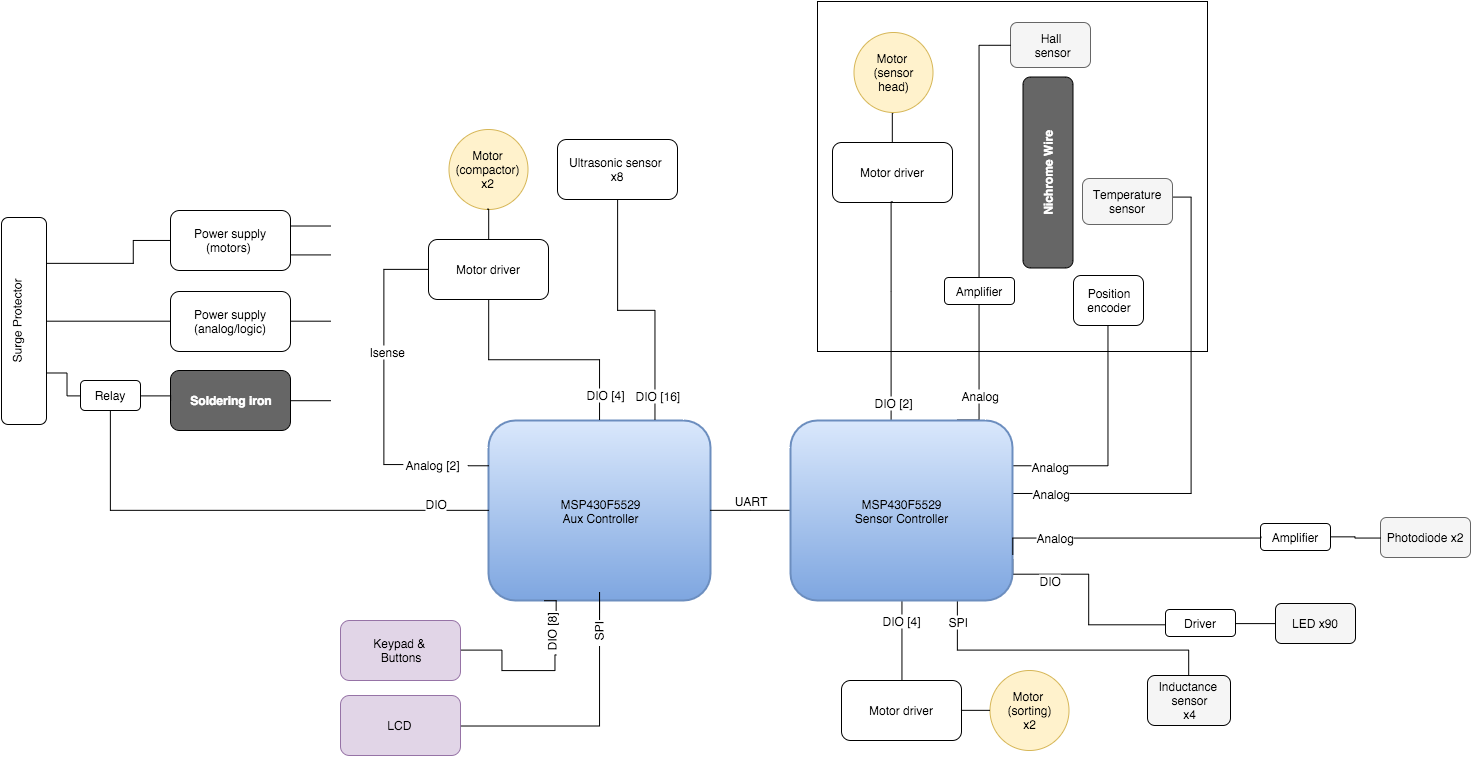

The diagram above was exported from draw.io. Its source (the exported page's mxGraphModel, read from the mxfile embedded in the PNG):
<mxGraphModel dx="920" dy="1741" grid="1" gridSize="10" guides="1" tooltips="1" connect="1" arrows="1" fold="1" page="1" pageScale="1" pageWidth="826" pageHeight="1169" background="#ffffff" math="0">
  <root>
    <mxCell id="0" />
    <mxCell id="1" parent="0" />
    <mxCell id="f5ccd8b88c8de47-52" value="" style="whiteSpace=wrap;html=1;fillColor=none;gradientColor=none;" vertex="1" parent="1">
      <mxGeometry x="857" y="-139" width="390" height="350" as="geometry" />
    </mxCell>
    <mxCell id="f5ccd8b88c8de47-3" value="Surge Protector&lt;div&gt;&lt;br&gt;&lt;/div&gt;" style="rounded=1;whiteSpace=wrap;html=1;rotation=-90;" vertex="1" parent="1">
      <mxGeometry x="-40" y="158" width="207" height="45" as="geometry" />
    </mxCell>
    <mxCell id="f5ccd8b88c8de47-4" value="Power supply (motors)&lt;span style=&quot;line-height: 1.2&quot;&gt;&amp;nbsp;&lt;/span&gt;" style="rounded=1;whiteSpace=wrap;html=1;" vertex="1" parent="1">
      <mxGeometry x="210" y="70" width="120" height="60" as="geometry" />
    </mxCell>
    <mxCell id="f5ccd8b88c8de47-5" value="&lt;div&gt;Power supply (analog/logic)&lt;/div&gt;" style="rounded=1;whiteSpace=wrap;html=1;" vertex="1" parent="1">
      <mxGeometry x="210" y="151" width="120" height="60" as="geometry" />
    </mxCell>
    <mxCell id="f5ccd8b88c8de47-9" value="&lt;font color=&quot;#ffffff&quot;&gt;&lt;b&gt;Soldering iron&lt;/b&gt;&lt;/font&gt;" style="rounded=1;whiteSpace=wrap;html=1;fillColor=#666666;" vertex="1" parent="1">
      <mxGeometry x="210" y="230" width="120" height="60" as="geometry" />
    </mxCell>
    <mxCell id="f5ccd8b88c8de47-12" style="edgeStyle=orthogonalEdgeStyle;rounded=0;html=1;exitX=0.75;exitY=1;jettySize=auto;orthogonalLoop=1;endArrow=none;endFill=0;entryX=0;entryY=0.5;" edge="1" parent="1" source="f5ccd8b88c8de47-3" target="f5ccd8b88c8de47-4">
      <mxGeometry relative="1" as="geometry">
        <mxPoint x="136" y="123" as="targetPoint" />
        <Array as="points">
          <mxPoint x="173" y="123" />
          <mxPoint x="173" y="100" />
        </Array>
      </mxGeometry>
    </mxCell>
    <mxCell id="f5ccd8b88c8de47-13" style="edgeStyle=orthogonalEdgeStyle;rounded=0;html=1;exitX=0.5;exitY=1;entryX=0;entryY=0.5;endArrow=none;endFill=0;jettySize=auto;orthogonalLoop=1;" edge="1" parent="1" source="f5ccd8b88c8de47-3" target="f5ccd8b88c8de47-5">
      <mxGeometry relative="1" as="geometry" />
    </mxCell>
    <mxCell id="f5ccd8b88c8de47-15" value="Relay" style="rounded=1;whiteSpace=wrap;html=1;" vertex="1" parent="1">
      <mxGeometry x="120" y="240" width="60" height="30" as="geometry" />
    </mxCell>
    <mxCell id="f5ccd8b88c8de47-17" style="edgeStyle=orthogonalEdgeStyle;rounded=0;html=1;exitX=0.5;exitY=1;entryX=0.5;entryY=1;endArrow=none;endFill=0;jettySize=auto;orthogonalLoop=1;" edge="1" parent="1" source="f5ccd8b88c8de47-15" target="f5ccd8b88c8de47-15">
      <mxGeometry relative="1" as="geometry" />
    </mxCell>
    <mxCell id="f5ccd8b88c8de47-19" style="edgeStyle=orthogonalEdgeStyle;rounded=0;html=1;exitX=0.25;exitY=1;entryX=0;entryY=0.5;endArrow=none;endFill=0;jettySize=auto;orthogonalLoop=1;" edge="1" parent="1" source="f5ccd8b88c8de47-3" target="f5ccd8b88c8de47-15">
      <mxGeometry relative="1" as="geometry" />
    </mxCell>
    <mxCell id="f5ccd8b88c8de47-20" style="edgeStyle=orthogonalEdgeStyle;rounded=0;html=1;exitX=1;exitY=0.5;entryX=0;entryY=0.5;endArrow=none;endFill=0;jettySize=auto;orthogonalLoop=1;" edge="1" parent="1" source="f5ccd8b88c8de47-15" target="f5ccd8b88c8de47-9">
      <mxGeometry relative="1" as="geometry" />
    </mxCell>
    <mxCell id="f5ccd8b88c8de47-23" value="Motor (compactor)&lt;div&gt;&lt;div&gt;x2&lt;/div&gt;&lt;/div&gt;" style="ellipse;whiteSpace=wrap;html=1;plain-yellow;gradientColor=none;" vertex="1" parent="1">
      <mxGeometry x="488" y="-11" width="79" height="80" as="geometry" />
    </mxCell>
    <mxCell id="f5ccd8b88c8de47-24" value="Motor driver" style="rounded=1;whiteSpace=wrap;html=1;" vertex="1" parent="1">
      <mxGeometry x="468" y="99" width="120" height="60" as="geometry" />
    </mxCell>
    <mxCell id="f5ccd8b88c8de47-25" style="edgeStyle=orthogonalEdgeStyle;rounded=0;html=1;exitX=0.5;exitY=1;entryX=0.5;entryY=0;endArrow=none;endFill=0;jettySize=auto;orthogonalLoop=1;" edge="1" parent="1" source="f5ccd8b88c8de47-23" target="f5ccd8b88c8de47-24">
      <mxGeometry relative="1" as="geometry" />
    </mxCell>
    <mxCell id="f5ccd8b88c8de47-32" style="edgeStyle=orthogonalEdgeStyle;rounded=0;html=1;exitX=1;exitY=0.25;endArrow=none;endFill=0;jettySize=auto;orthogonalLoop=1;" edge="1" parent="1" source="f5ccd8b88c8de47-4">
      <mxGeometry relative="1" as="geometry">
        <mxPoint x="370" y="85" as="targetPoint" />
      </mxGeometry>
    </mxCell>
    <mxCell id="f5ccd8b88c8de47-33" style="edgeStyle=orthogonalEdgeStyle;rounded=0;html=1;exitX=1;exitY=0.75;endArrow=none;endFill=0;jettySize=auto;orthogonalLoop=1;" edge="1" parent="1" source="f5ccd8b88c8de47-4">
      <mxGeometry relative="1" as="geometry">
        <mxPoint x="370" y="115" as="targetPoint" />
      </mxGeometry>
    </mxCell>
    <mxCell id="f5ccd8b88c8de47-34" style="edgeStyle=orthogonalEdgeStyle;rounded=0;html=1;exitX=1;exitY=0.5;endArrow=none;endFill=0;jettySize=auto;orthogonalLoop=1;" edge="1" parent="1" source="f5ccd8b88c8de47-5">
      <mxGeometry relative="1" as="geometry">
        <mxPoint x="370" y="181" as="targetPoint" />
      </mxGeometry>
    </mxCell>
    <mxCell id="f5ccd8b88c8de47-35" style="edgeStyle=orthogonalEdgeStyle;rounded=0;html=1;exitX=1;exitY=0.5;endArrow=none;endFill=0;jettySize=auto;orthogonalLoop=1;" edge="1" parent="1" source="f5ccd8b88c8de47-9">
      <mxGeometry relative="1" as="geometry">
        <mxPoint x="370" y="260" as="targetPoint" />
      </mxGeometry>
    </mxCell>
    <mxCell id="f5ccd8b88c8de47-37" value="Ultrasonic sensor&amp;nbsp;&lt;div&gt;x8&lt;/div&gt;" style="rounded=1;whiteSpace=wrap;html=1;gradientColor=none;" vertex="1" parent="1">
      <mxGeometry x="597" y="-1" width="120" height="60" as="geometry" />
    </mxCell>
    <mxCell id="f5ccd8b88c8de47-41" style="edgeStyle=orthogonalEdgeStyle;rounded=0;html=1;exitX=0.5;exitY=1;entryX=0.5;entryY=0;endArrow=none;endFill=0;jettySize=auto;orthogonalLoop=1;" edge="1" parent="1" source="f5ccd8b88c8de47-42" target="f5ccd8b88c8de47-43">
      <mxGeometry x="961" y="-28" as="geometry" />
    </mxCell>
    <mxCell id="f5ccd8b88c8de47-42" value="Motor&amp;nbsp;&lt;div&gt;(sensor&lt;/div&gt;&lt;div&gt;head)&lt;/div&gt;" style="ellipse;whiteSpace=wrap;html=1;plain-yellow;gradientColor=none;" vertex="1" parent="1">
      <mxGeometry x="893" y="-108" width="79" height="80" as="geometry" />
    </mxCell>
    <mxCell id="f5ccd8b88c8de47-43" value="Motor driver" style="rounded=1;whiteSpace=wrap;html=1;" vertex="1" parent="1">
      <mxGeometry x="872" y="2" width="120" height="60" as="geometry" />
    </mxCell>
    <mxCell id="f5ccd8b88c8de47-45" style="edgeStyle=orthogonalEdgeStyle;rounded=0;html=1;exitX=0.5;exitY=1;endArrow=none;endFill=0;jettySize=auto;orthogonalLoop=1;" edge="1" parent="1" source="f5ccd8b88c8de47-43" target="7772be817892f067-1">
      <mxGeometry relative="1" as="geometry">
        <Array as="points">
          <mxPoint x="930" y="150" />
          <mxPoint x="930" y="150" />
        </Array>
      </mxGeometry>
    </mxCell>
    <mxCell id="12ca645106cdfb2b-28" value="DIO [2]" style="text;html=1;resizable=0;points=[];;align=center;verticalAlign=middle;labelBackgroundColor=#ffffff;" vertex="1" connectable="0" parent="f5ccd8b88c8de47-45">
      <mxGeometry x="0.8273" y="2" relative="1" as="geometry">
        <mxPoint as="offset" />
      </mxGeometry>
    </mxCell>
    <mxCell id="f5ccd8b88c8de47-47" value="&lt;font color=&quot;#ffffff&quot;&gt;&lt;b&gt;Nichrome Wire&lt;/b&gt;&lt;/font&gt;" style="rounded=1;whiteSpace=wrap;html=1;gradientColor=none;rotation=-90;fillColor=#666666;" vertex="1" parent="1">
      <mxGeometry x="992" y="7" width="191" height="50" as="geometry" />
    </mxCell>
    <mxCell id="f5ccd8b88c8de47-53" value="Hall&lt;div&gt;&amp;nbsp;sensor&lt;/div&gt;" style="rounded=1;whiteSpace=wrap;html=1;plain-gray;fillColor=#F5F5F5;gradientColor=none;" vertex="1" parent="1">
      <mxGeometry x="1050" y="-118" width="80" height="45" as="geometry" />
    </mxCell>
    <mxCell id="f5ccd8b88c8de47-55" value="Position&lt;div&gt;encoder&lt;/div&gt;" style="rounded=1;whiteSpace=wrap;html=1;fillColor=none;gradientColor=none;" vertex="1" parent="1">
      <mxGeometry x="1113" y="135" width="70" height="50" as="geometry" />
    </mxCell>
    <mxCell id="f5ccd8b88c8de47-56" style="edgeStyle=orthogonalEdgeStyle;rounded=0;html=1;exitX=0.5;exitY=1;entryX=1;entryY=0.25;endArrow=none;endFill=0;jettySize=auto;orthogonalLoop=1;" edge="1" parent="1" source="f5ccd8b88c8de47-55" target="7772be817892f067-1">
      <mxGeometry relative="1" as="geometry" />
    </mxCell>
    <mxCell id="12ca645106cdfb2b-30" value="Analog" style="text;html=1;resizable=0;points=[];;align=center;verticalAlign=middle;labelBackgroundColor=#ffffff;" vertex="1" connectable="0" parent="f5ccd8b88c8de47-56">
      <mxGeometry x="0.6949" relative="1" as="geometry">
        <mxPoint as="offset" />
      </mxGeometry>
    </mxCell>
    <mxCell id="f5ccd8b88c8de47-58" value="Temperature sensor" style="rounded=1;whiteSpace=wrap;html=1;plain-gray;gradientColor=none;" vertex="1" parent="1">
      <mxGeometry x="1122" y="38" width="90" height="46" as="geometry" />
    </mxCell>
    <mxCell id="f5ccd8b88c8de47-60" style="edgeStyle=orthogonalEdgeStyle;rounded=0;html=1;exitX=1;exitY=0.5;entryX=1;entryY=0.5;endArrow=none;endFill=0;jettySize=auto;orthogonalLoop=1;" edge="1" parent="1">
      <mxGeometry relative="1" as="geometry">
        <Array as="points">
          <mxPoint x="1230" y="57" />
          <mxPoint x="1230" y="353" />
          <mxPoint x="1050" y="353" />
          <mxPoint x="1050" y="372" />
        </Array>
        <mxPoint x="1212" y="57" as="sourcePoint" />
        <mxPoint x="1052" y="372" as="targetPoint" />
      </mxGeometry>
    </mxCell>
    <mxCell id="12ca645106cdfb2b-31" value="Analog" style="text;html=1;resizable=0;points=[];;align=center;verticalAlign=middle;labelBackgroundColor=#ffffff;" vertex="1" connectable="0" parent="f5ccd8b88c8de47-60">
      <mxGeometry x="0.7631" y="-1" relative="1" as="geometry">
        <mxPoint as="offset" />
      </mxGeometry>
    </mxCell>
    <mxCell id="f5ccd8b88c8de47-61" value="MSP430F5529&lt;div&gt;Aux Controller&lt;br&gt;&lt;/div&gt;" style="rounded=1;whiteSpace=wrap;html=1;shadow=0;glass=0;strokeWidth=2;plain-blue" vertex="1" parent="1">
      <mxGeometry x="528" y="280" width="222" height="180" as="geometry" />
    </mxCell>
    <mxCell id="f5ccd8b88c8de47-62" style="edgeStyle=orthogonalEdgeStyle;rounded=0;html=1;exitX=0.5;exitY=1;entryX=0;entryY=0.5;endArrow=none;endFill=0;jettySize=auto;orthogonalLoop=1;" edge="1" parent="1" source="f5ccd8b88c8de47-15" target="f5ccd8b88c8de47-61">
      <mxGeometry relative="1" as="geometry" />
    </mxCell>
    <mxCell id="f5ccd8b88c8de47-63" style="edgeStyle=orthogonalEdgeStyle;rounded=0;html=1;exitX=0.5;exitY=1;entryX=0.5;entryY=0;endArrow=none;endFill=0;jettySize=auto;orthogonalLoop=1;" edge="1" parent="1" source="f5ccd8b88c8de47-24" target="f5ccd8b88c8de47-61">
      <mxGeometry relative="1" as="geometry" />
    </mxCell>
    <mxCell id="12ca645106cdfb2b-22" value="DIO [4]" style="text;html=1;resizable=0;points=[];;align=center;verticalAlign=middle;labelBackgroundColor=#ffffff;" vertex="1" connectable="0" parent="f5ccd8b88c8de47-63">
      <mxGeometry x="0.7672" y="5" relative="1" as="geometry">
        <mxPoint as="offset" />
      </mxGeometry>
    </mxCell>
    <mxCell id="f5ccd8b88c8de47-65" style="edgeStyle=orthogonalEdgeStyle;rounded=0;html=1;exitX=0.5;exitY=1;entryX=0.75;entryY=0;endArrow=none;endFill=0;jettySize=auto;orthogonalLoop=1;" edge="1" parent="1" source="f5ccd8b88c8de47-37" target="f5ccd8b88c8de47-61">
      <mxGeometry relative="1" as="geometry" />
    </mxCell>
    <mxCell id="12ca645106cdfb2b-27" value="DIO [16]" style="text;html=1;resizable=0;points=[];;align=center;verticalAlign=middle;labelBackgroundColor=#ffffff;" vertex="1" connectable="0" parent="f5ccd8b88c8de47-65">
      <mxGeometry x="0.8069" y="2" relative="1" as="geometry">
        <mxPoint as="offset" />
      </mxGeometry>
    </mxCell>
    <mxCell id="f5ccd8b88c8de47-66" value="LCD&amp;nbsp;" style="rounded=1;whiteSpace=wrap;html=1;plain-purple;gradientColor=none;" vertex="1" parent="1">
      <mxGeometry x="380" y="555" width="120" height="60" as="geometry" />
    </mxCell>
    <mxCell id="f5ccd8b88c8de47-69" value="Keypad &amp;amp;&amp;nbsp;&lt;div&gt;Buttons&lt;/div&gt;" style="rounded=1;whiteSpace=wrap;html=1;plain-purple;gradientColor=none;" vertex="1" parent="1">
      <mxGeometry x="380" y="480" width="120" height="60" as="geometry" />
    </mxCell>
    <mxCell id="f5ccd8b88c8de47-73" value="Amplifier" style="rounded=1;whiteSpace=wrap;html=1;fillColor=#ffffff;strokeColor=#000000;" vertex="1" parent="1">
      <mxGeometry x="984" y="137" width="70" height="27" as="geometry" />
    </mxCell>
    <mxCell id="6e051047c36d6d0b-1" style="edgeStyle=orthogonalEdgeStyle;rounded=0;html=1;exitX=0.5;exitY=1;entryX=0.75;entryY=0;endArrow=none;endFill=0;jettySize=auto;orthogonalLoop=1;" edge="1" parent="1" source="f5ccd8b88c8de47-73" target="7772be817892f067-1">
      <mxGeometry relative="1" as="geometry">
        <Array as="points">
          <mxPoint x="1019" y="280" />
        </Array>
      </mxGeometry>
    </mxCell>
    <mxCell id="12ca645106cdfb2b-29" value="Analog" style="text;html=1;resizable=0;points=[];;align=center;verticalAlign=middle;labelBackgroundColor=#ffffff;" vertex="1" connectable="0" parent="6e051047c36d6d0b-1">
      <mxGeometry x="0.1449" y="4" relative="1" as="geometry">
        <mxPoint x="-4" y="12" as="offset" />
      </mxGeometry>
    </mxCell>
    <mxCell id="6e051047c36d6d0b-2" style="edgeStyle=orthogonalEdgeStyle;rounded=0;html=1;exitX=0.5;exitY=0;entryX=0;entryY=0.5;endArrow=none;endFill=0;jettySize=auto;orthogonalLoop=1;" edge="1" parent="1" source="f5ccd8b88c8de47-73" target="f5ccd8b88c8de47-53">
      <mxGeometry relative="1" as="geometry" />
    </mxCell>
    <mxCell id="6e051047c36d6d0b-4" value="Motor&amp;nbsp;&lt;div&gt;(sorting&lt;span style=&quot;line-height: 1.2&quot;&gt;)&lt;/span&gt;&lt;/div&gt;&lt;div&gt;&lt;span style=&quot;line-height: 1.2&quot;&gt;x2&lt;/span&gt;&lt;/div&gt;" style="ellipse;whiteSpace=wrap;html=1;plain-yellow;gradientColor=none;" vertex="1" parent="1">
      <mxGeometry x="1029" y="530" width="79" height="80" as="geometry" />
    </mxCell>
    <mxCell id="6e051047c36d6d0b-5" value="Motor driver" style="rounded=1;whiteSpace=wrap;html=1;" vertex="1" parent="1">
      <mxGeometry x="881" y="540" width="120" height="60" as="geometry" />
    </mxCell>
    <mxCell id="6e051047c36d6d0b-7" style="edgeStyle=orthogonalEdgeStyle;rounded=0;html=1;exitX=0;exitY=0.5;entryX=1;entryY=0.5;endArrow=none;endFill=0;jettySize=auto;orthogonalLoop=1;" edge="1" parent="1" source="6e051047c36d6d0b-4" target="6e051047c36d6d0b-5">
      <mxGeometry relative="1" as="geometry" />
    </mxCell>
    <mxCell id="6e051047c36d6d0b-8" style="edgeStyle=orthogonalEdgeStyle;rounded=0;html=1;exitX=0.5;exitY=0;entryX=0.5;entryY=1;endArrow=none;endFill=0;jettySize=auto;orthogonalLoop=1;" edge="1" parent="1" source="6e051047c36d6d0b-5" target="7772be817892f067-1">
      <mxGeometry relative="1" as="geometry" />
    </mxCell>
    <mxCell id="12ca645106cdfb2b-35" value="DIO [4]" style="text;html=1;resizable=0;points=[];;align=center;verticalAlign=middle;labelBackgroundColor=#ffffff;" vertex="1" connectable="0" parent="6e051047c36d6d0b-8">
      <mxGeometry x="0.5" y="1" relative="1" as="geometry">
        <mxPoint as="offset" />
      </mxGeometry>
    </mxCell>
    <mxCell id="6e051047c36d6d0b-9" value="Photodiode x2" style="rounded=1;whiteSpace=wrap;html=1;plain-gray;gradientColor=none;" vertex="1" parent="1">
      <mxGeometry x="1420" y="377" width="90" height="40" as="geometry" />
    </mxCell>
    <mxCell id="6e051047c36d6d0b-11" style="edgeStyle=orthogonalEdgeStyle;rounded=0;html=1;exitX=1;exitY=0.5;endArrow=none;endFill=0;jettySize=auto;orthogonalLoop=1;" edge="1" parent="1" source="f5ccd8b88c8de47-61" target="7772be817892f067-1">
      <mxGeometry relative="1" as="geometry" />
    </mxCell>
    <mxCell id="6e051047c36d6d0b-12" value="UART" style="text;html=1;strokeColor=none;fillColor=none;align=center;verticalAlign=middle;whiteSpace=wrap;overflow=hidden;" vertex="1" parent="1">
      <mxGeometry x="770" y="350" width="40" height="20" as="geometry" />
    </mxCell>
    <mxCell id="6e051047c36d6d0b-13" value="Amplifier" style="rounded=1;whiteSpace=wrap;html=1;fillColor=#ffffff;strokeColor=#000000;" vertex="1" parent="1">
      <mxGeometry x="1300" y="383" width="70" height="27" as="geometry" />
    </mxCell>
    <mxCell id="6e051047c36d6d0b-14" style="edgeStyle=orthogonalEdgeStyle;rounded=0;html=1;exitX=0;exitY=0.5;entryX=1;entryY=0.5;endArrow=none;endFill=0;jettySize=auto;orthogonalLoop=1;" edge="1" parent="1" source="6e051047c36d6d0b-9" target="6e051047c36d6d0b-13">
      <mxGeometry relative="1" as="geometry" />
    </mxCell>
    <mxCell id="6e051047c36d6d0b-17" value="LED x90" style="rounded=1;whiteSpace=wrap;html=1;fillColor=#F5F5F5;gradientColor=none;" vertex="1" parent="1">
      <mxGeometry x="1315" y="463" width="80" height="40" as="geometry" />
    </mxCell>
    <mxCell id="6e051047c36d6d0b-18" value="Driver" style="rounded=1;whiteSpace=wrap;html=1;fillColor=#ffffff;strokeColor=#000000;" vertex="1" parent="1">
      <mxGeometry x="1205" y="469" width="70" height="27" as="geometry" />
    </mxCell>
    <mxCell id="6e051047c36d6d0b-19" style="edgeStyle=orthogonalEdgeStyle;rounded=0;html=1;exitX=1;exitY=0.5;entryX=0;entryY=0.5;endArrow=none;endFill=0;jettySize=auto;orthogonalLoop=1;" edge="1" parent="1" source="6e051047c36d6d0b-18" target="6e051047c36d6d0b-17">
      <mxGeometry relative="1" as="geometry" />
    </mxCell>
    <mxCell id="6e051047c36d6d0b-22" style="edgeStyle=orthogonalEdgeStyle;rounded=0;html=1;exitX=0;exitY=0.5;entryX=1;entryY=0.75;endArrow=none;endFill=0;jettySize=auto;orthogonalLoop=1;" edge="1" parent="1">
      <mxGeometry relative="1" as="geometry">
        <Array as="points">
          <mxPoint x="1128" y="484" />
          <mxPoint x="1128" y="434" />
          <mxPoint x="1052" y="434" />
        </Array>
        <mxPoint x="1205" y="484" as="sourcePoint" />
        <mxPoint x="1052" y="419" as="targetPoint" />
      </mxGeometry>
    </mxCell>
    <mxCell id="12ca645106cdfb2b-33" value="DIO" style="text;html=1;resizable=0;points=[];;align=center;verticalAlign=middle;labelBackgroundColor=#ffffff;" vertex="1" connectable="0" parent="6e051047c36d6d0b-22">
      <mxGeometry x="0.5413" y="3" relative="1" as="geometry">
        <mxPoint y="3" as="offset" />
      </mxGeometry>
    </mxCell>
    <mxCell id="6e051047c36d6d0b-23" value="Inductance&amp;nbsp;&lt;div&gt;sensor&lt;/div&gt;&lt;div&gt;x4&lt;/div&gt;" style="rounded=1;whiteSpace=wrap;html=1;fillColor=#F5F5F5;gradientColor=none;" vertex="1" parent="1">
      <mxGeometry x="1187" y="535" width="83" height="50" as="geometry" />
    </mxCell>
    <mxCell id="6e051047c36d6d0b-24" style="edgeStyle=orthogonalEdgeStyle;rounded=0;html=1;exitX=0.75;exitY=1;entryX=0.5;entryY=0;endArrow=none;endFill=0;jettySize=auto;orthogonalLoop=1;" edge="1" parent="1" source="7772be817892f067-1" target="6e051047c36d6d0b-23">
      <mxGeometry relative="1" as="geometry">
        <Array as="points">
          <mxPoint x="997" y="510" />
          <mxPoint x="1228" y="510" />
        </Array>
      </mxGeometry>
    </mxCell>
    <mxCell id="12ca645106cdfb2b-34" value="SPI" style="text;html=1;resizable=0;points=[];;align=center;verticalAlign=middle;labelBackgroundColor=#ffffff;" vertex="1" connectable="0" parent="6e051047c36d6d0b-24">
      <mxGeometry x="-0.8632" relative="1" as="geometry">
        <mxPoint as="offset" />
      </mxGeometry>
    </mxCell>
    <mxCell id="f5ccd8b88c8de47-36" value="Analog [2]" style="text;html=1;resizable=0;points=[];autosize=1;align=left;verticalAlign=top;spacingTop=-4;" vertex="1" parent="1">
      <mxGeometry x="443" y="315" width="70" height="20" as="geometry" />
    </mxCell>
    <mxCell id="12ca645106cdfb2b-2" value="&lt;span style=&quot;color: rgb(0 , 0 , 0) ; font-family: &amp;#34;helvetica&amp;#34; ; font-size: 12px ; font-style: normal ; font-variant: normal ; font-weight: normal ; letter-spacing: normal ; line-height: 14.4px ; text-align: left ; text-indent: 0px ; text-transform: none ; white-space: nowrap ; word-spacing: 0px ; display: inline ; float: none ; background-color: rgb(255 , 255 , 255)&quot;&gt;DIO&lt;/span&gt;" style="text;html=1;" vertex="1" parent="1">
      <mxGeometry x="463" y="350" width="50" height="30" as="geometry" />
    </mxCell>
    <mxCell id="12ca645106cdfb2b-8" value="DIO [8]&lt;div&gt;&lt;br&gt;&lt;/div&gt;" style="text;html=1;strokeColor=none;fillColor=none;align=center;verticalAlign=middle;whiteSpace=wrap;overflow=hidden;rotation=-90;" vertex="1" parent="1">
      <mxGeometry x="573" y="480" width="45" height="24" as="geometry" />
    </mxCell>
    <mxCell id="12ca645106cdfb2b-10" value="SPI" style="text;html=1;resizable=0;points=[];autosize=1;align=left;verticalAlign=top;spacingTop=-4;rotation=-90;" vertex="1" parent="1">
      <mxGeometry x="624" y="477" width="30" height="20" as="geometry" />
    </mxCell>
    <mxCell id="12ca645106cdfb2b-14" style="edgeStyle=orthogonalEdgeStyle;rounded=0;html=1;exitX=1;exitY=0.5;entryX=-0.133;entryY=0.5;entryPerimeter=0;endArrow=none;endFill=0;jettySize=auto;orthogonalLoop=1;" edge="1" parent="1" source="f5ccd8b88c8de47-66" target="12ca645106cdfb2b-10">
      <mxGeometry relative="1" as="geometry" />
    </mxCell>
    <mxCell id="12ca645106cdfb2b-16" style="edgeStyle=orthogonalEdgeStyle;rounded=0;html=1;exitX=0.25;exitY=1;entryX=1;entryY=0.5;endArrow=none;endFill=0;jettySize=auto;orthogonalLoop=1;" edge="1" parent="1" source="f5ccd8b88c8de47-61" target="12ca645106cdfb2b-8">
      <mxGeometry relative="1" as="geometry" />
    </mxCell>
    <mxCell id="12ca645106cdfb2b-17" style="edgeStyle=orthogonalEdgeStyle;rounded=0;html=1;exitX=1;exitY=0.5;entryX=0;entryY=0.5;endArrow=none;endFill=0;jettySize=auto;orthogonalLoop=1;" edge="1" parent="1" source="f5ccd8b88c8de47-69" target="12ca645106cdfb2b-8">
      <mxGeometry relative="1" as="geometry">
        <Array as="points">
          <mxPoint x="542" y="510" />
          <mxPoint x="542" y="530" />
          <mxPoint x="595" y="530" />
        </Array>
      </mxGeometry>
    </mxCell>
    <mxCell id="12ca645106cdfb2b-18" style="edgeStyle=orthogonalEdgeStyle;rounded=0;html=1;exitX=0.5;exitY=1;endArrow=none;endFill=0;jettySize=auto;orthogonalLoop=1;" edge="1" parent="1" source="f5ccd8b88c8de47-61" target="12ca645106cdfb2b-10">
      <mxGeometry relative="1" as="geometry" />
    </mxCell>
    <mxCell id="12ca645106cdfb2b-20" style="edgeStyle=orthogonalEdgeStyle;rounded=0;html=1;exitX=0;exitY=0.25;endArrow=none;endFill=0;jettySize=auto;orthogonalLoop=1;" edge="1" parent="1" source="f5ccd8b88c8de47-61" target="f5ccd8b88c8de47-36">
      <mxGeometry relative="1" as="geometry" />
    </mxCell>
    <mxCell id="12ca645106cdfb2b-21" style="edgeStyle=orthogonalEdgeStyle;rounded=0;html=1;exitX=0;exitY=0.5;entryX=0;entryY=0.45;entryPerimeter=0;endArrow=none;endFill=0;jettySize=auto;orthogonalLoop=1;" edge="1" parent="1" source="f5ccd8b88c8de47-24" target="f5ccd8b88c8de47-36">
      <mxGeometry relative="1" as="geometry" />
    </mxCell>
    <mxCell id="12ca645106cdfb2b-26" value="Isense" style="text;html=1;resizable=0;points=[];;align=center;verticalAlign=middle;labelBackgroundColor=#ffffff;" vertex="1" connectable="0" parent="12ca645106cdfb2b-21">
      <mxGeometry x="-0.0231" y="3" relative="1" as="geometry">
        <mxPoint as="offset" />
      </mxGeometry>
    </mxCell>
    <mxCell id="7772be817892f067-1" value="MSP430F5529&lt;br&gt;Sensor Controller&lt;br&gt;" style="rounded=1;whiteSpace=wrap;html=1;shadow=0;glass=0;strokeWidth=2;plain-blue" vertex="1" parent="1">
      <mxGeometry x="830" y="280" width="222" height="180" as="geometry" />
    </mxCell>
    <mxCell id="12ca645106cdfb2b-36" style="edgeStyle=orthogonalEdgeStyle;rounded=0;html=1;exitX=0;exitY=0.5;entryX=1;entryY=0.75;endArrow=none;endFill=0;jettySize=auto;orthogonalLoop=1;" edge="1" parent="1" source="6e051047c36d6d0b-13" target="7772be817892f067-1">
      <mxGeometry relative="1" as="geometry">
        <Array as="points">
          <mxPoint x="1052" y="397" />
        </Array>
      </mxGeometry>
    </mxCell>
    <mxCell id="12ca645106cdfb2b-37" value="Analog" style="text;html=1;resizable=0;points=[];;align=center;verticalAlign=middle;labelBackgroundColor=#ffffff;" vertex="1" connectable="0" parent="12ca645106cdfb2b-36">
      <mxGeometry x="0.7293" y="-1" relative="1" as="geometry">
        <mxPoint x="22" as="offset" />
      </mxGeometry>
    </mxCell>
  </root>
</mxGraphModel>